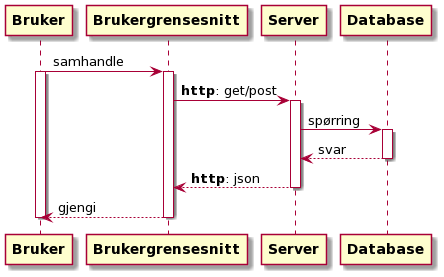

The diagram above was rendered by PlantUML. Its source (embedded in the PNG):
@startuml
participant "**Bruker**" as u
participant "**Brukergrensesnitt**" as vue
participant "**Server**" as node
participant "**Database**" as db

u -> vue: samhandle
activate u

activate vue

vue -> node: **http**: get/post
activate node


node -> db: spørring
activate db
db --> node: svar
deactivate db

node --> vue: **http**: json
deactivate node


vue --> u: gjengi
deactivate vue
deactivate u
@enduml